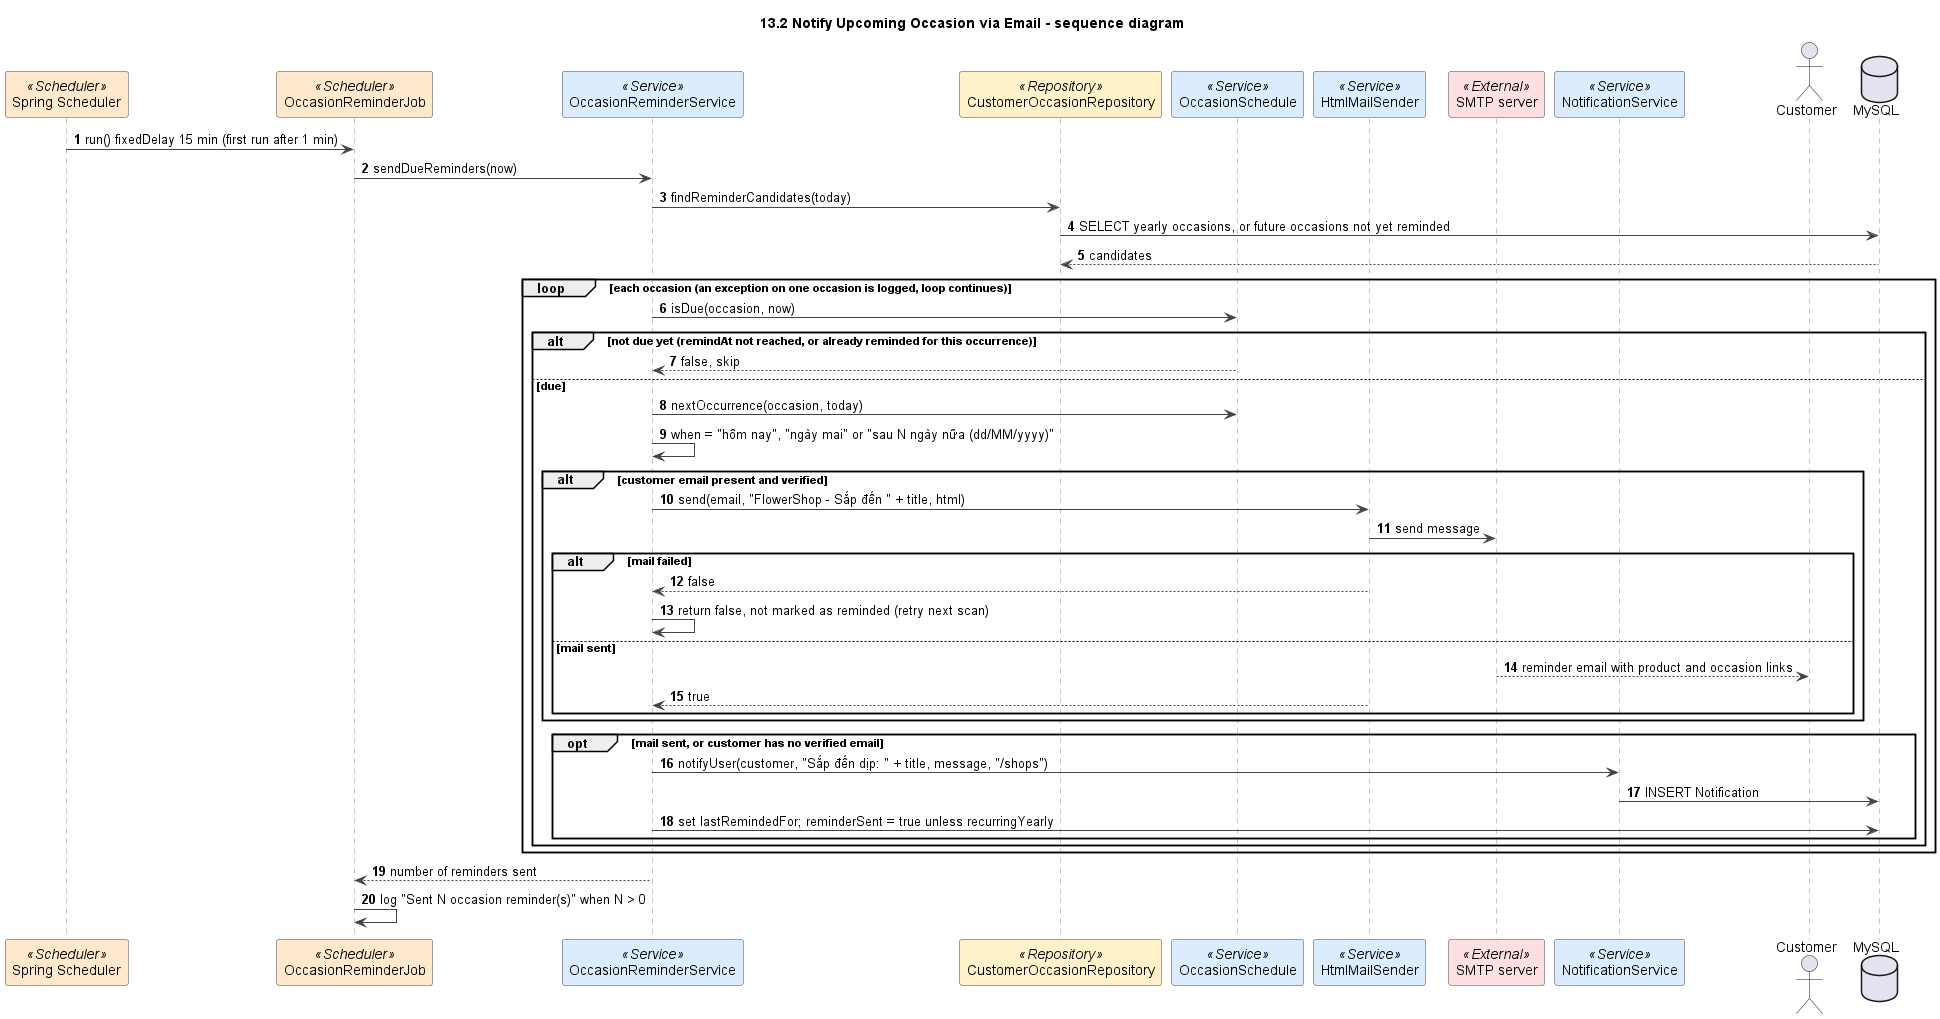

The diagram above was rendered by PlantUML. Its source (embedded in the PNG):
@startuml
title 13.2 Notify Upcoming Occasion via Email - sequence diagram
autonumber
skinparam shadowing false
skinparam defaultFontName Arial
skinparam wrapWidth 240
skinparam ArrowColor #444444
skinparam sequenceMessageAlign left
skinparam sequence {
  LifeLineBorderColor #888888
  ParticipantBorderColor #444444
  ParticipantBackgroundColor #FFFFFF
}

participant "Spring Scheduler" as T <<Scheduler>> #FFE8CC
participant OccasionReminderJob as J <<Scheduler>> #FFE8CC
participant OccasionReminderService as S <<Service>> #DCECFF
participant CustomerOccasionRepository as R <<Repository>> #FFF1C9
participant OccasionSchedule as SC <<Service>> #DCECFF
participant HtmlMailSender as H <<Service>> #DCECFF
participant "SMTP server" as SMTP <<External>> #FFE0E0
participant NotificationService as N <<Service>> #DCECFF
actor Customer
database MySQL

T -> J : run() fixedDelay 15 min (first run after 1 min)
J -> S : sendDueReminders(now)
S -> R : findReminderCandidates(today)
R -> MySQL : SELECT yearly occasions, or future occasions not yet reminded
MySQL --> R : candidates
loop each occasion (an exception on one occasion is logged, loop continues)
  S -> SC : isDue(occasion, now)
  alt not due yet (remindAt not reached, or already reminded for this occurrence)
    SC --> S : false, skip
  else due
    S -> SC : nextOccurrence(occasion, today)
    S -> S : when = "hôm nay", "ngày mai" or "sau N ngày nữa (dd/MM/yyyy)"
    alt customer email present and verified
      S -> H : send(email, "FlowerShop - Sắp đến " + title, html)
      H -> SMTP : send message
      alt mail failed
        H --> S : false
        S -> S : return false, not marked as reminded (retry next scan)
      else mail sent
        SMTP --> Customer : reminder email with product and occasion links
        H --> S : true
      end
    end
    opt mail sent, or customer has no verified email
      S -> N : notifyUser(customer, "Sắp đến dịp: " + title, message, "/shops")
      N -> MySQL : INSERT Notification
      S -> MySQL : set lastRemindedFor; reminderSent = true unless recurringYearly
    end
  end
end
S --> J : number of reminders sent
J -> J : log "Sent N occasion reminder(s)" when N > 0

@enduml